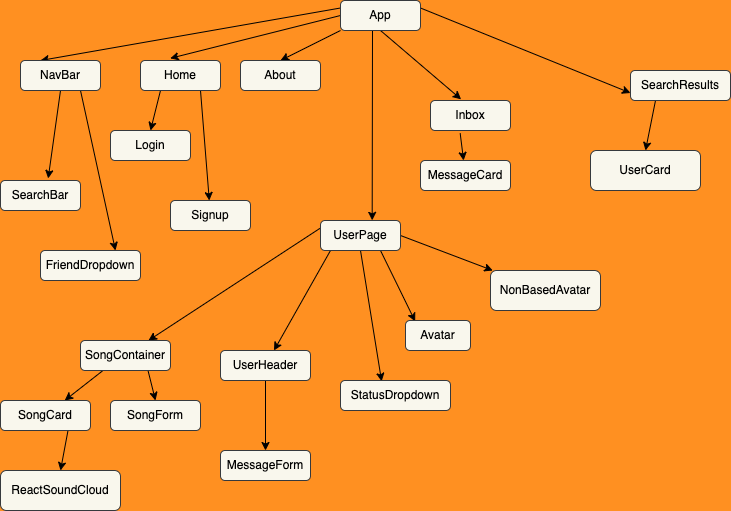

The diagram above was exported from draw.io. Its source (the exported page's mxGraphModel, read from the mxfile embedded in the PNG):
<mxGraphModel dx="659" dy="530" grid="0" gridSize="10" guides="1" tooltips="1" connect="1" arrows="1" fold="1" page="1" pageScale="1" pageWidth="850" pageHeight="1100" background="#FF9021" math="0" shadow="0">
  <root>
    <mxCell id="0" />
    <mxCell id="1" parent="0" />
    <mxCell id="53" style="edgeStyle=none;html=1;exitX=0;exitY=0.25;exitDx=0;exitDy=0;entryX=0.25;entryY=0;entryDx=0;entryDy=0;fontColor=#000000;" parent="1" source="6" target="7" edge="1">
      <mxGeometry relative="1" as="geometry" />
    </mxCell>
    <mxCell id="54" style="edgeStyle=none;html=1;exitX=0;exitY=0.5;exitDx=0;exitDy=0;entryX=0.371;entryY=-0.072;entryDx=0;entryDy=0;entryPerimeter=0;fontColor=#000000;" parent="1" source="6" target="11" edge="1">
      <mxGeometry relative="1" as="geometry" />
    </mxCell>
    <mxCell id="55" style="edgeStyle=none;html=1;exitX=0;exitY=1;exitDx=0;exitDy=0;entryX=0.5;entryY=0;entryDx=0;entryDy=0;fontColor=#000000;" parent="1" source="6" target="8" edge="1">
      <mxGeometry relative="1" as="geometry" />
    </mxCell>
    <mxCell id="56" style="edgeStyle=none;html=1;exitX=0.5;exitY=1;exitDx=0;exitDy=0;entryX=0.383;entryY=-0.039;entryDx=0;entryDy=0;entryPerimeter=0;fontColor=#000000;" parent="1" source="6" target="12" edge="1">
      <mxGeometry relative="1" as="geometry" />
    </mxCell>
    <mxCell id="57" style="edgeStyle=none;html=1;entryX=0.646;entryY=-0.005;entryDx=0;entryDy=0;entryPerimeter=0;fontColor=#000000;" parent="1" target="10" edge="1">
      <mxGeometry relative="1" as="geometry">
        <mxPoint x="392" y="60" as="sourcePoint" />
      </mxGeometry>
    </mxCell>
    <mxCell id="58" style="edgeStyle=none;html=1;exitX=1;exitY=0.25;exitDx=0;exitDy=0;entryX=0;entryY=0.75;entryDx=0;entryDy=0;fontColor=#000000;" parent="1" source="6" target="9" edge="1">
      <mxGeometry relative="1" as="geometry" />
    </mxCell>
    <mxCell id="6" value="App" style="rounded=1;whiteSpace=wrap;html=1;fillColor=#f9f7ed;strokeColor=#36393d;fontColor=#000000;" parent="1" vertex="1">
      <mxGeometry x="360" y="30" width="80" height="30" as="geometry" />
    </mxCell>
    <mxCell id="17" style="edgeStyle=none;html=1;exitX=0.75;exitY=1;exitDx=0;exitDy=0;entryX=0.75;entryY=0;entryDx=0;entryDy=0;fontColor=#000000;" parent="1" source="7" target="14" edge="1">
      <mxGeometry relative="1" as="geometry" />
    </mxCell>
    <mxCell id="19" style="edgeStyle=none;html=1;exitX=0.5;exitY=1;exitDx=0;exitDy=0;entryX=0.596;entryY=-0.067;entryDx=0;entryDy=0;entryPerimeter=0;fontColor=#000000;" parent="1" source="7" target="13" edge="1">
      <mxGeometry relative="1" as="geometry" />
    </mxCell>
    <mxCell id="7" value="NavBar" style="rounded=1;whiteSpace=wrap;html=1;fillColor=#f9f7ed;strokeColor=#36393d;fontColor=#000000;" parent="1" vertex="1">
      <mxGeometry x="40" y="90" width="80" height="30" as="geometry" />
    </mxCell>
    <mxCell id="8" value="About" style="rounded=1;whiteSpace=wrap;html=1;fillColor=#f9f7ed;strokeColor=#36393d;fontColor=#000000;" parent="1" vertex="1">
      <mxGeometry x="260" y="90" width="80" height="30" as="geometry" />
    </mxCell>
    <mxCell id="62" style="edgeStyle=none;html=1;exitX=0.25;exitY=1;exitDx=0;exitDy=0;entryX=0.5;entryY=0;entryDx=0;entryDy=0;fontColor=#000000;" parent="1" source="9" target="61" edge="1">
      <mxGeometry relative="1" as="geometry" />
    </mxCell>
    <mxCell id="9" value="SearchResults" style="rounded=1;whiteSpace=wrap;html=1;fillColor=#f9f7ed;strokeColor=#36393d;fontColor=#000000;" parent="1" vertex="1">
      <mxGeometry x="650" y="100" width="100" height="30" as="geometry" />
    </mxCell>
    <mxCell id="28" style="edgeStyle=none;html=1;fontColor=#000000;" parent="1" target="27" edge="1">
      <mxGeometry relative="1" as="geometry">
        <mxPoint x="350" y="280" as="sourcePoint" />
      </mxGeometry>
    </mxCell>
    <mxCell id="33" style="edgeStyle=none;html=1;exitX=0;exitY=0.25;exitDx=0;exitDy=0;fontColor=#000000;" parent="1" source="10" target="31" edge="1">
      <mxGeometry relative="1" as="geometry" />
    </mxCell>
    <mxCell id="43" style="edgeStyle=none;html=1;exitX=0.5;exitY=1;exitDx=0;exitDy=0;entryX=0.374;entryY=0.028;entryDx=0;entryDy=0;entryPerimeter=0;fontColor=#000000;" parent="1" source="10" target="41" edge="1">
      <mxGeometry relative="1" as="geometry" />
    </mxCell>
    <mxCell id="50" style="edgeStyle=none;html=1;exitX=0.75;exitY=1;exitDx=0;exitDy=0;entryX=0.149;entryY=0.028;entryDx=0;entryDy=0;entryPerimeter=0;fontColor=#000000;" parent="1" source="10" target="49" edge="1">
      <mxGeometry relative="1" as="geometry" />
    </mxCell>
    <mxCell id="52" style="edgeStyle=none;html=1;exitX=1;exitY=0.5;exitDx=0;exitDy=0;fontColor=#000000;" parent="1" source="10" target="51" edge="1">
      <mxGeometry relative="1" as="geometry" />
    </mxCell>
    <mxCell id="10" value="UserPage" style="rounded=1;whiteSpace=wrap;html=1;fillColor=#f9f7ed;strokeColor=#36393d;fontColor=#000000;" parent="1" vertex="1">
      <mxGeometry x="340" y="250" width="80" height="30" as="geometry" />
    </mxCell>
    <mxCell id="22" style="edgeStyle=none;html=1;exitX=0.25;exitY=1;exitDx=0;exitDy=0;entryX=0.5;entryY=0;entryDx=0;entryDy=0;fontColor=#000000;" parent="1" source="11" target="20" edge="1">
      <mxGeometry relative="1" as="geometry" />
    </mxCell>
    <mxCell id="23" style="edgeStyle=none;html=1;exitX=0.75;exitY=1;exitDx=0;exitDy=0;fontColor=#000000;" parent="1" source="11" target="21" edge="1">
      <mxGeometry relative="1" as="geometry" />
    </mxCell>
    <mxCell id="11" value="Home" style="rounded=1;whiteSpace=wrap;html=1;fillColor=#f9f7ed;strokeColor=#36393d;fontColor=#000000;" parent="1" vertex="1">
      <mxGeometry x="160" y="90" width="80" height="30" as="geometry" />
    </mxCell>
    <mxCell id="26" style="edgeStyle=none;html=1;exitX=0.371;exitY=1.095;exitDx=0;exitDy=0;fontColor=#000000;exitPerimeter=0;" parent="1" source="12" target="25" edge="1">
      <mxGeometry relative="1" as="geometry" />
    </mxCell>
    <mxCell id="12" value="Inbox" style="rounded=1;whiteSpace=wrap;html=1;fillColor=#f9f7ed;strokeColor=#36393d;fontColor=#000000;" parent="1" vertex="1">
      <mxGeometry x="450" y="130" width="80" height="30" as="geometry" />
    </mxCell>
    <mxCell id="13" value="SearchBar" style="rounded=1;whiteSpace=wrap;html=1;fillColor=#f9f7ed;strokeColor=#36393d;fontColor=#000000;" parent="1" vertex="1">
      <mxGeometry x="20" y="210" width="80" height="30" as="geometry" />
    </mxCell>
    <mxCell id="14" value="FriendDropdown" style="rounded=1;whiteSpace=wrap;html=1;fillColor=#f9f7ed;strokeColor=#36393d;fontColor=#000000;" parent="1" vertex="1">
      <mxGeometry x="60" y="280" width="100" height="30" as="geometry" />
    </mxCell>
    <mxCell id="20" value="Login" style="rounded=1;whiteSpace=wrap;html=1;fillColor=#f9f7ed;strokeColor=#36393d;fontColor=#000000;" parent="1" vertex="1">
      <mxGeometry x="130" y="160" width="80" height="30" as="geometry" />
    </mxCell>
    <mxCell id="21" value="Signup" style="rounded=1;whiteSpace=wrap;html=1;fillColor=#f9f7ed;strokeColor=#36393d;fontColor=#000000;" parent="1" vertex="1">
      <mxGeometry x="190" y="230" width="80" height="30" as="geometry" />
    </mxCell>
    <mxCell id="25" value="MessageCard" style="rounded=1;whiteSpace=wrap;html=1;fillColor=#f9f7ed;strokeColor=#36393d;fontColor=#000000;" parent="1" vertex="1">
      <mxGeometry x="440" y="190" width="90" height="30" as="geometry" />
    </mxCell>
    <mxCell id="30" style="edgeStyle=none;html=1;exitX=0.5;exitY=1;exitDx=0;exitDy=0;entryX=0.5;entryY=0;entryDx=0;entryDy=0;fontColor=#000000;" parent="1" source="27" target="29" edge="1">
      <mxGeometry relative="1" as="geometry" />
    </mxCell>
    <mxCell id="27" value="UserHeader" style="rounded=1;whiteSpace=wrap;html=1;fillColor=#f9f7ed;strokeColor=#36393d;fontColor=#000000;" parent="1" vertex="1">
      <mxGeometry x="240" y="380" width="90" height="30" as="geometry" />
    </mxCell>
    <mxCell id="29" value="MessageForm" style="rounded=1;whiteSpace=wrap;html=1;fillColor=#f9f7ed;strokeColor=#36393d;fontColor=#000000;" parent="1" vertex="1">
      <mxGeometry x="240" y="480" width="90" height="30" as="geometry" />
    </mxCell>
    <mxCell id="35" style="edgeStyle=none;html=1;exitX=0.25;exitY=1;exitDx=0;exitDy=0;fontColor=#000000;" parent="1" source="31" target="34" edge="1">
      <mxGeometry relative="1" as="geometry" />
    </mxCell>
    <mxCell id="38" style="edgeStyle=none;html=1;exitX=0.75;exitY=1;exitDx=0;exitDy=0;entryX=0.5;entryY=0;entryDx=0;entryDy=0;fontColor=#000000;" parent="1" source="31" target="37" edge="1">
      <mxGeometry relative="1" as="geometry" />
    </mxCell>
    <mxCell id="31" value="SongContainer" style="rounded=1;whiteSpace=wrap;html=1;fillColor=#f9f7ed;strokeColor=#36393d;fontColor=#000000;" parent="1" vertex="1">
      <mxGeometry x="100" y="370" width="90" height="30" as="geometry" />
    </mxCell>
    <mxCell id="40" style="edgeStyle=none;html=1;exitX=0.75;exitY=1;exitDx=0;exitDy=0;entryX=0.5;entryY=0;entryDx=0;entryDy=0;fontColor=#000000;" parent="1" source="34" target="39" edge="1">
      <mxGeometry relative="1" as="geometry" />
    </mxCell>
    <mxCell id="34" value="SongCard" style="rounded=1;whiteSpace=wrap;html=1;fillColor=#f9f7ed;strokeColor=#36393d;fontColor=#000000;" parent="1" vertex="1">
      <mxGeometry x="20" y="430" width="90" height="30" as="geometry" />
    </mxCell>
    <mxCell id="37" value="SongForm" style="rounded=1;whiteSpace=wrap;html=1;fillColor=#f9f7ed;strokeColor=#36393d;fontColor=#000000;" parent="1" vertex="1">
      <mxGeometry x="130" y="430" width="90" height="30" as="geometry" />
    </mxCell>
    <mxCell id="39" value="ReactSoundCloud" style="rounded=1;whiteSpace=wrap;html=1;fillColor=#f9f7ed;strokeColor=#36393d;fontColor=#000000;" parent="1" vertex="1">
      <mxGeometry x="20" y="500" width="120" height="40" as="geometry" />
    </mxCell>
    <mxCell id="41" value="StatusDropdown" style="rounded=1;whiteSpace=wrap;html=1;fillColor=#f9f7ed;strokeColor=#36393d;fontColor=#000000;" parent="1" vertex="1">
      <mxGeometry x="360" y="410" width="110" height="30" as="geometry" />
    </mxCell>
    <mxCell id="49" value="Avatar" style="rounded=1;whiteSpace=wrap;html=1;fillColor=#f9f7ed;strokeColor=#36393d;fontColor=#000000;" parent="1" vertex="1">
      <mxGeometry x="425" y="350" width="65" height="30" as="geometry" />
    </mxCell>
    <mxCell id="51" value="NonBasedAvatar" style="rounded=1;whiteSpace=wrap;html=1;fillColor=#f9f7ed;strokeColor=#36393d;fontColor=#000000;" parent="1" vertex="1">
      <mxGeometry x="510" y="300" width="110" height="40" as="geometry" />
    </mxCell>
    <mxCell id="61" value="UserCard" style="rounded=1;whiteSpace=wrap;html=1;fillColor=#f9f7ed;strokeColor=#36393d;fontColor=#000000;" parent="1" vertex="1">
      <mxGeometry x="610" y="180" width="110" height="40" as="geometry" />
    </mxCell>
  </root>
</mxGraphModel>